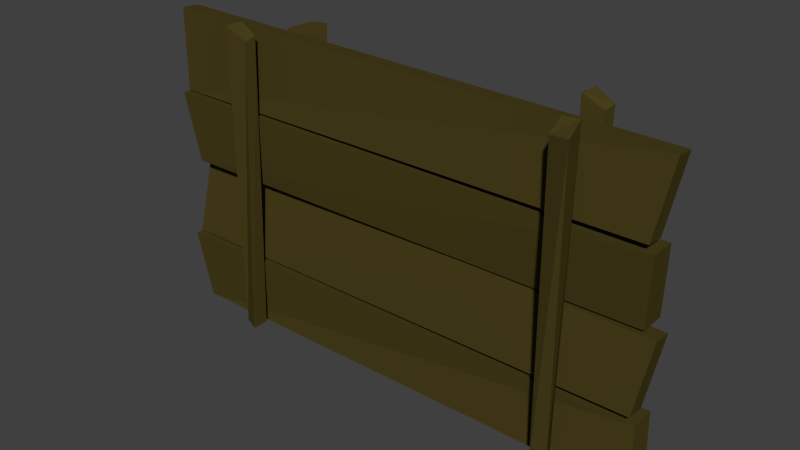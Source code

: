 # Source: Wall_Wood.blend  (saved by Blender 2.63.0; exported with 4.5.12 LTS)
import bpy
from mathutils import Matrix  # noqa: F401  (used for matrix-valued properties, if any)

bpy.ops.wm.read_factory_settings(use_empty=True)
scene = bpy.context.scene
scene.name = 'Scene'

# ---- collections
col_collection_1 = bpy.data.collections.new('Collection 1'); scene.collection.children.link(col_collection_1)

# ---- materials (node trees are filled in below, after node groups)
mat_wood = bpy.data.materials.new('Wood')
mat_wood.alpha_threshold = 0.0
mat_wood.use_transparent_shadow = False
mat_wood.diffuse_color = (0.06515, 0.04927, 0.01104, 1.0)
mat_wood.specular_color = (1.0, 0.4057, 0.06657)
mat_wood.roughness = 0.5
mat_wood.line_color = (0.0, 0.0, 0.0, 1.0)

# ---- material node trees

# ---- world
world_world = bpy.data.worlds.new('World'); scene.world = world_world
world_world.color = (0.05088, 0.05088, 0.05088)
world_world.use_sun_shadow = False
world_world.sun_shadow_jitter_overblur = 0.0
world_world.cycles.sampling_method = 'MANUAL'
world_world.cycles.sample_map_resolution = 256

# ---- meshes
me_wall_wood = bpy.data.meshes.new('Wall_Wood')
me_wall_wood.from_pydata([(-0.4506, -0.01732, 0.00159), (-0.4506, 0.03048, 0.00159), (0.4764, 0.03048, 0.00159), (0.4764, -0.01732, 0.00159), (-0.4706, -0.02776, 0.1343), (-0.4706, 0.02004, 0.1343), (0.4667, 0.04487, 0.1148), (0.4667, -0.002931, 0.1148), (0.4599, 0.02535, 0.1286), (0.4599, -0.009247, 0.1307), (-0.4672, -0.01758, 0.1378), (-0.4673, 0.01702, 0.1357), (0.4804, 0.04163, 0.2606), (0.4805, 0.007032, 0.2627), (-0.4569, 0.01007, 0.2838), (-0.4569, 0.04468, 0.2817), (-0.4506, -0.01732, 0.2884), (-0.4506, 0.03048, 0.2884), (0.4564, 0.06104, 0.2688), (0.4564, 0.01324, 0.2688), (-0.4706, -0.02776, 0.4211), (-0.4706, 0.02004, 0.4211), (0.4667, 0.04487, 0.4016), (0.4667, -0.002931, 0.4016), (0.4599, 0.02388, 0.4154), (0.4599, -0.009247, 0.4175), (-0.4662, -0.01755, 0.4235), (-0.4663, 0.01558, 0.4214), (0.4804, 0.04016, 0.5474), (0.4805, 0.007032, 0.5495), (-0.4707, -0.01277, 0.5749), (-0.4707, 0.02036, 0.5728), (0.3359, 0.06375, 0.5583), (0.34, 0.08279, 0.5643), (0.326, 0.0805, 0.005349), (0.3231, 0.05168, 0.003134), (0.2996, 0.05631, 0.5801), (0.3056, 0.08626, 0.5817), (0.3003, 0.07621, 0.01206), (0.2948, 0.06327, 0.004946), (-0.2618, 0.06787, 0.5635), (-0.2632, 0.03774, 0.5654), (-0.2496, 0.05451, 0.003317), (-0.2487, 0.08347, 0.001102), (-0.2139, 0.08248, 0.5741), (-0.2275, 0.05256, 0.5802), (-0.2243, 0.06055, 0.01003), (-0.2197, 0.07382, 0.002914), (-0.2789, -0.04542, 0.5594), (-0.2747, -0.02638, 0.5653), (-0.2887, -0.02867, 0.006401), (-0.2916, -0.05749, 0.004186), (-0.3152, -0.05286, 0.5812), (-0.3091, -0.02291, 0.5827), (-0.3144, -0.03297, 0.01312), (-0.3199, -0.0459, 0.005998), (0.3179, -0.05243, 0.5553), (0.3549, -0.06193, 0.5597), (0.3492, -0.04881, 0.0007568), (0.3204, -0.05187, -0.001429), (0.3207, -0.02768, 0.5755), (0.3513, -0.02751, 0.5771), (0.3398, -0.02449, 0.007475), (0.326, -0.02177, 0.0003687)], [], [(4, 5, 1, 0), (5, 6, 2, 1), (6, 7, 3, 2), (7, 4, 0, 3), (7, 6, 5, 4), (1, 2, 3, 0), (12, 13, 9, 8), (13, 14, 10, 9), (14, 15, 11, 10), (15, 12, 8, 11), (15, 14, 13, 12), (9, 10, 11, 8), (20, 21, 17, 16), (21, 22, 18, 17), (22, 23, 19, 18), (23, 20, 16, 19), (23, 22, 21, 20), (17, 18, 19, 16), (28, 29, 25, 24), (29, 30, 26, 25), (30, 31, 27, 26), (31, 28, 24, 27), (31, 30, 29, 28), (25, 26, 27, 24), (36, 32, 33, 37), (37, 33, 34, 38), (38, 34, 35, 39), (39, 35, 32, 36), (39, 36, 37, 38), (33, 32, 35, 34), (45, 41, 42, 46), (47, 43, 40, 44), (47, 44, 45, 46), (41, 40, 43, 42), (53, 49, 50, 54), (55, 51, 48, 52), (55, 52, 53, 54), (49, 48, 51, 50), (61, 57, 58, 62), (63, 59, 56, 60), (63, 60, 61, 62), (57, 56, 59, 58), (46, 42, 43, 47), (45, 44, 40, 41), (61, 60, 56, 57), (59, 63, 62, 58), (53, 52, 48, 49), (51, 55, 54, 50)])
_uv = me_wall_wood.uv_layers.new(name='UVMap')
_uv.uv.foreach_set('vector', [0.5911, 0.9937, 0.5249, 0.9903, 0.5201, 0.8273, 0.5894, 0.8385, 0.3759, 0.8281, 0.388, 0.4295, 0.4805, 0.4229, 0.4827, 0.8206, 0.1284, 0.9912, 0.05236, 0.9907, 0.05226, 0.8335, 0.1205, 0.8512, 0.4857, 0.4254, 0.478, 0.001427, 0.588, 0.00506, 0.5891, 0.4287, 0.6595, 0.8336, 0.5899, 0.8418, 0.5895, 0.4361, 0.6591, 0.4279, 0.5191, 0.8273, 0.5196, 0.4287, 0.5895, 0.4287, 0.589, 0.8272, 0.2431, 0.9756, 0.1949, 0.9899, 0.1933, 0.8398, 0.2431, 0.8505, 0.2437, 0.4236, 0.2369, 0.003148, 0.3645, 0.00299, 0.3517, 0.4194, 0.2945, 0.9947, 0.246, 0.982, 0.2459, 0.8395, 0.2943, 0.8225, 0.3629, 0.4229, 0.37, 0.006115, 0.4748, 0.004851, 0.4827, 0.4218, 0.6964, 0.5536, 0.747, 0.5544, 0.7484, 0.9924, 0.6978, 0.9932, 0.995, 0.004673, 0.9915, 0.5516, 0.9004, 0.5514, 0.8945, 0.00292, 0.4811, 0.9929, 0.4165, 0.9926, 0.4132, 0.8281, 0.4825, 0.8393, 0.2558, 0.8225, 0.2561, 0.4236, 0.3629, 0.4259, 0.3623, 0.8109, 0.3628, 0.9919, 0.296, 0.9949, 0.2946, 0.8395, 0.3629, 0.8225, 0.5895, 0.4257, 0.5912, 0.00299, 0.7055, 0.003662, 0.6962, 0.4279, 0.2431, 0.8316, 0.1735, 0.8398, 0.1732, 0.4341, 0.2428, 0.426, 0.05123, 0.8236, 0.05096, 0.4315, 0.1203, 0.4414, 0.1206, 0.8335, 0.6595, 0.9771, 0.6071, 0.9934, 0.6118, 0.8418, 0.6595, 0.852, -0.001681, 0.4315, 0.001172, 0.004552, 0.1237, 0.004408, 0.1173, 0.4281, 0.4146, 0.9885, 0.363, 0.9881, 0.3647, 0.8292, 0.4132, 0.8281, 0.1206, 0.426, 0.1277, 0.00299, 0.2309, 0.001882, 0.2431, 0.4165, 0.901, 0.5574, 0.9493, 0.5531, 0.9488, 0.9952, 0.9005, 0.9932, 0.998, 0.5548, 0.9976, 0.9951, 0.9509, 0.995, 0.9497, 0.5531, 0.8565, 0.5534, 0.8451, 0.5333, 0.8173, 0.5393, 0.8126, 0.5556, 0.8079, 0.988, 0.8176, 0.9969, 0.8227, 0.5556, 0.8127, 0.5615, 0.2527, 0.431, 0.2432, 0.4236, 0.2431, 0.4718, 0.2543, 0.4527, 0.4971, 0.9905, 0.5201, 0.9897, 0.5191, 0.4482, 0.5063, 0.4287, 0.8587, -0.0001351, 0.8565, 0.5515, 0.9004, 0.5531, 0.8917, 0.004976, 0.8173, 0.5393, 0.8451, 0.5333, 0.856, 0.004552, 0.8059, 0.002644, 0.7401, 0.5536, 0.7621, 0.5402, 0.7576, 0.00517, 0.7329, 0.003404, 0.6638, 0.9559, 0.674, 0.9569, 0.6787, 0.4385, 0.6595, 0.4279, 0.7104, 0.007677, 0.6962, 0.5478, 0.7401, 0.5536, 0.7329, 0.003404, 0.8502, 0.9932, 0.8958, 0.9951, 0.8996, 0.5531, 0.8574, 0.5577, 0.7517, 0.9876, 0.7661, 0.9855, 0.7571, 0.5536, 0.7471, 0.5595, 0.4875, 0.9858, 0.495, 0.9834, 0.4971, 0.4341, 0.4827, 0.4287, 0.7803, 0.5521, 0.775, 0.9897, 0.7986, 0.9882, 0.804, 0.5479, 0.002708, 0.9506, 0.04459, 0.9431, 0.04138, 0.4315, -0.0008101, 0.4343, 0.7621, 0.5521, 0.8126, 0.5368, 0.8037, 0.00299, 0.7618, 0.005629, 0.1647, 0.4267, 0.1206, 0.426, 0.1359, 0.9917, 0.1646, 0.9581, 0.8307, 0.5556, 0.827, 0.9754, 0.8432, 0.9862, 0.8357, 0.562, 0.6938, 0.4279, 0.6787, 0.4316, 0.6824, 0.9455, 0.6928, 0.9432, 0.3645, 0.5113, 0.374, 0.5216, 0.374, 0.4733, 0.3629, 0.4892, 0.1716, 0.8465, 0.17, 0.987, 0.1907, 0.9944, 0.1847, 0.8398, 0.5942, 0.95, 0.6074, 0.9467, 0.6035, 0.8576, 0.5895, 0.8418, 0.3737, 0.4733, 0.3727, 0.4229, 0.3674, 0.4272, 0.3629, 0.4678, 0.004297, 0.9951, 0.04972, 0.9913, 0.04459, 0.9431, 0.002708, 0.9506, 0.2431, 0.52, 0.2543, 0.5009, 0.2527, 0.4792, 0.2432, 0.4718])
me_wall_wood.materials.append(mat_wood)
me_wall_wood.use_remesh_preserve_volume = False
me_wall_wood.use_remesh_preserve_attributes = False
me_wall_wood.use_mirror_vertex_groups = False
me_wall_wood.update()

# ---- objects
ob_wall_wood = bpy.data.objects.new('Wall_Wood', me_wall_wood)

# ---- transforms, parenting, visibility, modifiers, constraints
ob_wall_wood.location = (0.0, 0.0, 0.0)
ob_wall_wood.lineart.crease_threshold = 0.0

# ---- collection membership
col_collection_1.objects.link(ob_wall_wood)

# ---- scene / render settings (as saved in the file)
scene.frame_start = 1; scene.frame_end = 250; scene.frame_set(27)
scene.render.engine = 'BLENDER_EEVEE_NEXT'
scene.render.image_settings.color_mode = 'RGB'
scene.render.image_settings.compression = 90
scene.render.resolution_percentage = 50
scene.render.dither_intensity = 0.0
scene.render.bake_margin = 2
scene.render.bake_bias = 0.0
scene.cycles.use_denoising = False
scene.cycles.samples = 10
scene.cycles.sampling_pattern = 'TABULATED_SOBOL'
scene.cycles.light_sampling_threshold = 0.0
scene.cycles.use_adaptive_sampling = False
scene.cycles.use_light_tree = False
scene.cycles.blur_glossy = 0.0
scene.cycles.volume_bounces = 1
scene.cycles.pixel_filter_type = 'GAUSSIAN'
scene.cycles.sample_clamp_indirect = 0.0
scene.view_settings.view_transform = 'Standard'
bpy.context.view_layer.update()

# ---- added for rendering (the .blend has no active camera and no usable light): camera, sun
cam_auto = bpy.data.cameras.new('AutoCamera')
cam_auto.lens = 50.0
cam_auto.sensor_width = 36.0
cam_auto.clip_end = 1000.0
ob_auto_camera = bpy.data.objects.new('AutoCamera', cam_auto)
scene.collection.objects.link(ob_auto_camera)
ob_auto_camera.location = (1.0467, -1.23805, 1.12412)
ob_auto_camera.rotation_euler = (1.09748, -7.21219e-08, 0.694738)
scene.camera = ob_auto_camera
light_auto_sun = bpy.data.lights.new('AutoSun', 'SUN')
light_auto_sun.energy = 3.0
light_auto_sun.angle = 0.0523599
ob_auto_sun = bpy.data.objects.new('AutoSun', light_auto_sun)
scene.collection.objects.link(ob_auto_sun)
ob_auto_sun.rotation_euler = (0.872665, 0.174533, 0.523599)
bpy.context.view_layer.update()
